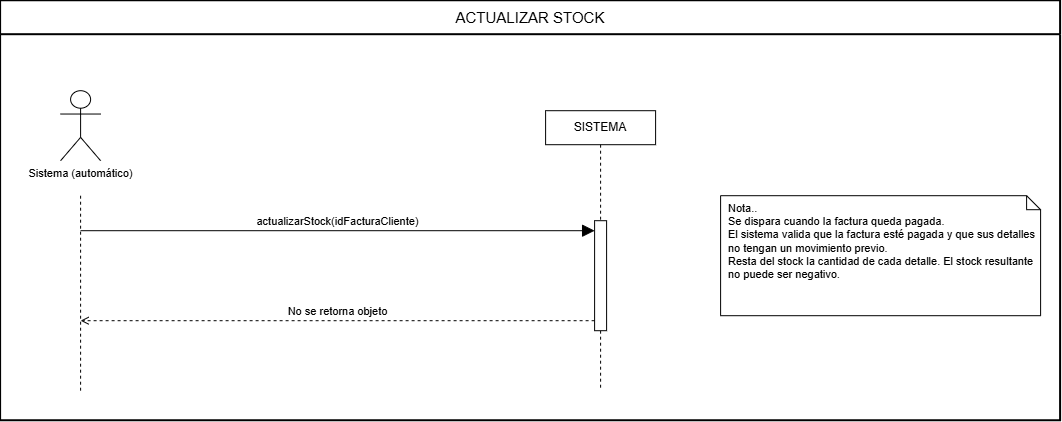

The diagram above was exported from draw.io. Its source (the exported page's mxGraphModel, read from the mxfile embedded in the PNG):
<mxGraphModel dx="1084" dy="592" grid="1" gridSize="10" guides="1" tooltips="1" connect="1" arrows="1" fold="1" page="0" pageScale="1" pageWidth="1654" pageHeight="1169" math="0" shadow="0">
  <root>
    <mxCell id="0" />
    <mxCell id="1" parent="0" />
    <mxCell id="frame" parent="1" style="swimlane;fontStyle=0;fontSize=15;startSize=34;html=1;whiteSpace=wrap;fillColor=#ffffff;strokeColor=#000000;strokeWidth=2;swimlaneFillColor=#ffffff;collapsible=0;" value="ACTUALIZAR STOCK" vertex="1">
      <mxGeometry height="420" width="1060" x="20" y="20" as="geometry" />
    </mxCell>
    <mxCell id="actor" parent="1" style="shape=umlActor;verticalLabelPosition=bottom;verticalAlign=top;html=1;outlineConnect=0;fontSize=11;fillColor=#ffffff;" value="Sistema (automático)" vertex="1">
      <mxGeometry height="70" width="40" x="80" y="110" as="geometry" />
    </mxCell>
    <mxCell id="sis" parent="1" style="rounded=0;whiteSpace=wrap;html=1;fontSize=12;fillColor=#ffffff;strokeColor=#000000;" value="SISTEMA" vertex="1">
      <mxGeometry height="34" width="110" x="565" y="130" as="geometry" />
    </mxCell>
    <mxCell id="ll0" edge="1" parent="1" style="endArrow=none;dashed=1;html=1;strokeColor=#000000;" value="">
      <mxGeometry relative="1" as="geometry">
        <mxPoint x="100" y="215" as="sourcePoint" />
        <mxPoint x="100" y="410" as="targetPoint" />
      </mxGeometry>
    </mxCell>
    <mxCell id="ll1" edge="1" parent="1" style="endArrow=none;dashed=1;html=1;strokeColor=#000000;" value="">
      <mxGeometry relative="1" as="geometry">
        <mxPoint x="620" y="164" as="sourcePoint" />
        <mxPoint x="620" y="410" as="targetPoint" />
      </mxGeometry>
    </mxCell>
    <mxCell id="act" parent="1" style="html=1;points=[];perimeter=orthogonalPerimeter;fillColor=#ffffff;strokeColor=#000000;" value="" vertex="1">
      <mxGeometry height="110" width="12" x="614" y="240" as="geometry" />
    </mxCell>
    <mxCell id="m1" edge="1" parent="1" style="html=1;verticalAlign=bottom;endArrow=block;endFill=1;endSize=10;fontSize=11;strokeColor=#000000;" value="actualizarStock(idFacturaCliente)">
      <mxGeometry relative="1" as="geometry">
        <mxPoint x="100" y="250" as="sourcePoint" />
        <mxPoint x="614" y="250" as="targetPoint" />
      </mxGeometry>
    </mxCell>
    <mxCell id="m2" edge="1" parent="1" style="html=1;verticalAlign=bottom;endArrow=open;endFill=0;dashed=1;fontSize=11;strokeColor=#000000;" value="No se retorna objeto">
      <mxGeometry relative="1" as="geometry">
        <mxPoint x="614" y="340" as="sourcePoint" />
        <mxPoint x="100" y="340" as="targetPoint" />
      </mxGeometry>
    </mxCell>
    <mxCell id="note" parent="1" style="shape=note;whiteSpace=wrap;html=1;size=14;fillColor=#ffffff;strokeColor=#000000;align=left;verticalAlign=top;spacingLeft=6;fontSize=11;" value="Nota..&lt;br&gt;Se dispara cuando la factura queda pagada.&lt;br&gt;El sistema valida que la factura esté pagada y que sus detalles no tengan un movimiento previo.&lt;br&gt;Resta del stock la cantidad de cada detalle. El stock resultante no puede ser negativo." vertex="1">
      <mxGeometry height="120" width="320" x="740" y="215" as="geometry" />
    </mxCell>
  </root>
</mxGraphModel>